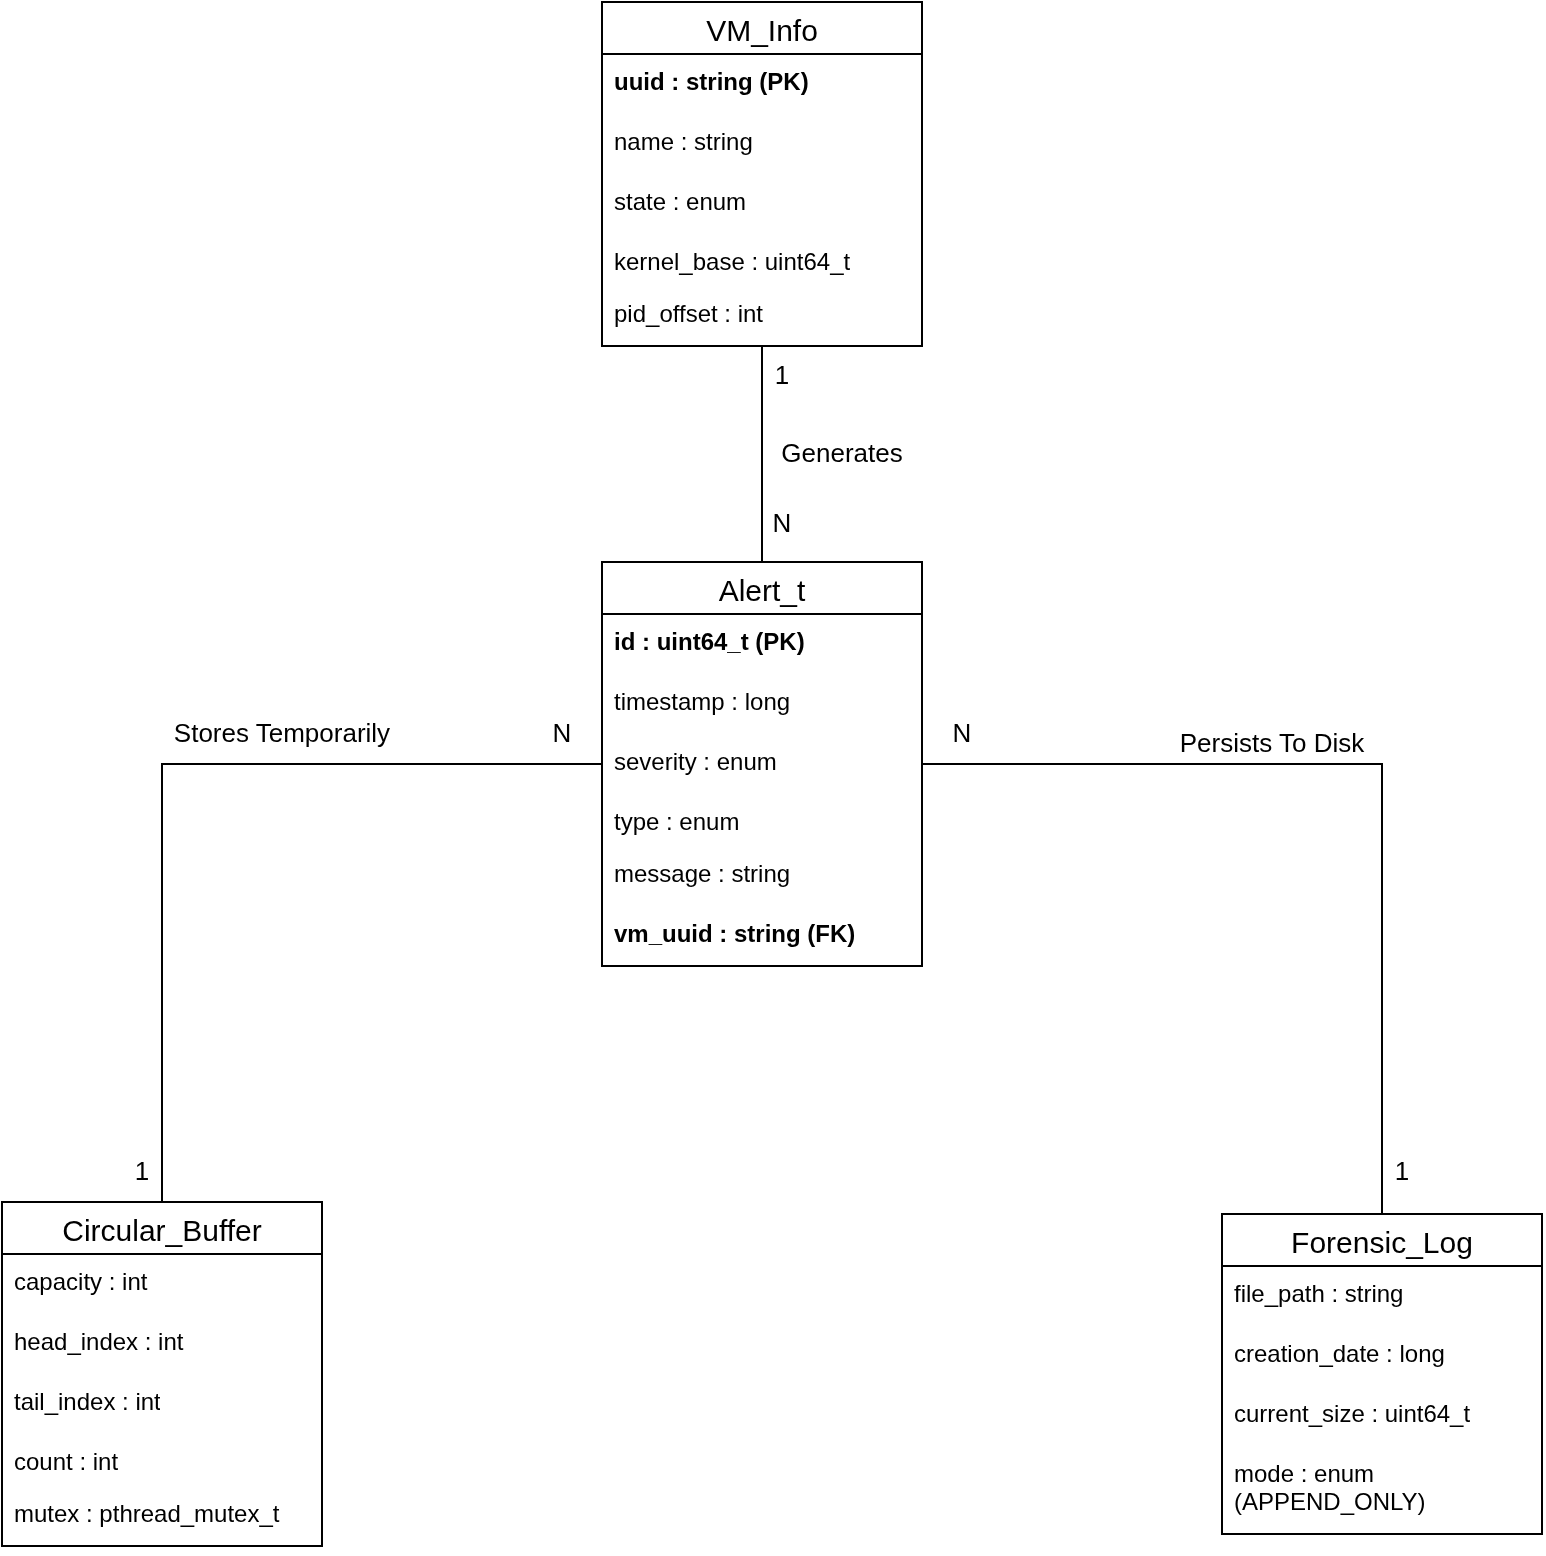

The diagram above was exported from draw.io. Its source (the exported page's mxGraphModel, read from the mxfile embedded in the PNG):
<mxGraphModel dx="1634" dy="448" grid="1" gridSize="10" guides="1" tooltips="1" connect="1" arrows="1" fold="1" page="1" pageScale="1" pageWidth="827" pageHeight="1169" math="0" shadow="0">
  <root>
    <mxCell id="0" />
    <mxCell id="1" parent="0" />
    <mxCell id="wnXUSghG18Iy2w7zeGIh-9" parent="1" style="swimlane;fontStyle=0;childLayout=stackLayout;horizontal=1;startSize=26;horizontalStack=0;resizeParent=1;resizeParentMax=0;resizeLast=0;collapsible=1;marginBottom=0;align=center;fontSize=15;" value="VM_Info" vertex="1">
      <mxGeometry height="172" width="160" x="190" y="420" as="geometry" />
    </mxCell>
    <mxCell id="wnXUSghG18Iy2w7zeGIh-10" parent="wnXUSghG18Iy2w7zeGIh-9" style="text;strokeColor=none;fillColor=none;spacingLeft=4;spacingRight=4;overflow=hidden;rotatable=0;points=[[0,0.5],[1,0.5]];portConstraint=eastwest;fontSize=12;whiteSpace=wrap;html=1;" value="&lt;b&gt;uuid : string (PK)&lt;/b&gt;" vertex="1">
      <mxGeometry height="30" width="160" y="26" as="geometry" />
    </mxCell>
    <mxCell id="wnXUSghG18Iy2w7zeGIh-11" parent="wnXUSghG18Iy2w7zeGIh-9" style="text;strokeColor=none;fillColor=none;spacingLeft=4;spacingRight=4;overflow=hidden;rotatable=0;points=[[0,0.5],[1,0.5]];portConstraint=eastwest;fontSize=12;whiteSpace=wrap;html=1;" value="name : string" vertex="1">
      <mxGeometry height="30" width="160" y="56" as="geometry" />
    </mxCell>
    <mxCell id="wnXUSghG18Iy2w7zeGIh-12" parent="wnXUSghG18Iy2w7zeGIh-9" style="text;strokeColor=none;fillColor=none;spacingLeft=4;spacingRight=4;overflow=hidden;rotatable=0;points=[[0,0.5],[1,0.5]];portConstraint=eastwest;fontSize=12;whiteSpace=wrap;html=1;" value="state : enum&amp;nbsp;" vertex="1">
      <mxGeometry height="30" width="160" y="86" as="geometry" />
    </mxCell>
    <mxCell id="wnXUSghG18Iy2w7zeGIh-13" parent="wnXUSghG18Iy2w7zeGIh-9" style="text;strokeColor=none;fillColor=none;spacingLeft=4;spacingRight=4;overflow=hidden;rotatable=0;points=[[0,0.5],[1,0.5]];portConstraint=eastwest;fontSize=12;whiteSpace=wrap;html=1;" value="kernel_base : uint64_t" vertex="1">
      <mxGeometry height="26" width="160" y="116" as="geometry" />
    </mxCell>
    <mxCell id="wnXUSghG18Iy2w7zeGIh-14" parent="wnXUSghG18Iy2w7zeGIh-9" style="text;strokeColor=none;fillColor=none;spacingLeft=4;spacingRight=4;overflow=hidden;rotatable=0;points=[[0,0.5],[1,0.5]];portConstraint=eastwest;fontSize=12;whiteSpace=wrap;html=1;" value="pid_offset : int" vertex="1">
      <mxGeometry height="30" width="160" y="142" as="geometry" />
    </mxCell>
    <mxCell id="wnXUSghG18Iy2w7zeGIh-16" parent="1" style="swimlane;fontStyle=0;childLayout=stackLayout;horizontal=1;startSize=26;horizontalStack=0;resizeParent=1;resizeParentMax=0;resizeLast=0;collapsible=1;marginBottom=0;align=center;fontSize=15;" value="Alert_t" vertex="1">
      <mxGeometry height="202" width="160" x="190" y="700" as="geometry" />
    </mxCell>
    <mxCell id="wnXUSghG18Iy2w7zeGIh-17" parent="wnXUSghG18Iy2w7zeGIh-16" style="text;strokeColor=none;fillColor=none;spacingLeft=4;spacingRight=4;overflow=hidden;rotatable=0;points=[[0,0.5],[1,0.5]];portConstraint=eastwest;fontSize=12;whiteSpace=wrap;html=1;" value="&lt;b&gt;id : uint64_t (PK)&lt;/b&gt;" vertex="1">
      <mxGeometry height="30" width="160" y="26" as="geometry" />
    </mxCell>
    <mxCell id="wnXUSghG18Iy2w7zeGIh-18" parent="wnXUSghG18Iy2w7zeGIh-16" style="text;strokeColor=none;fillColor=none;spacingLeft=4;spacingRight=4;overflow=hidden;rotatable=0;points=[[0,0.5],[1,0.5]];portConstraint=eastwest;fontSize=12;whiteSpace=wrap;html=1;" value="timestamp : long" vertex="1">
      <mxGeometry height="30" width="160" y="56" as="geometry" />
    </mxCell>
    <mxCell id="wnXUSghG18Iy2w7zeGIh-19" parent="wnXUSghG18Iy2w7zeGIh-16" style="text;strokeColor=none;fillColor=none;spacingLeft=4;spacingRight=4;overflow=hidden;rotatable=0;points=[[0,0.5],[1,0.5]];portConstraint=eastwest;fontSize=12;whiteSpace=wrap;html=1;" value="severity : enum&amp;nbsp;" vertex="1">
      <mxGeometry height="30" width="160" y="86" as="geometry" />
    </mxCell>
    <mxCell id="wnXUSghG18Iy2w7zeGIh-20" parent="wnXUSghG18Iy2w7zeGIh-16" style="text;strokeColor=none;fillColor=none;spacingLeft=4;spacingRight=4;overflow=hidden;rotatable=0;points=[[0,0.5],[1,0.5]];portConstraint=eastwest;fontSize=12;whiteSpace=wrap;html=1;" value="type : enum&amp;nbsp;" vertex="1">
      <mxGeometry height="26" width="160" y="116" as="geometry" />
    </mxCell>
    <mxCell id="wnXUSghG18Iy2w7zeGIh-21" parent="wnXUSghG18Iy2w7zeGIh-16" style="text;strokeColor=none;fillColor=none;spacingLeft=4;spacingRight=4;overflow=hidden;rotatable=0;points=[[0,0.5],[1,0.5]];portConstraint=eastwest;fontSize=12;whiteSpace=wrap;html=1;" value="message : string" vertex="1">
      <mxGeometry height="30" width="160" y="142" as="geometry" />
    </mxCell>
    <mxCell id="wnXUSghG18Iy2w7zeGIh-22" parent="wnXUSghG18Iy2w7zeGIh-16" style="text;strokeColor=none;fillColor=none;spacingLeft=4;spacingRight=4;overflow=hidden;rotatable=0;points=[[0,0.5],[1,0.5]];portConstraint=eastwest;fontSize=12;whiteSpace=wrap;html=1;" value="&lt;b&gt;vm_uuid : string (FK)&lt;/b&gt;" vertex="1">
      <mxGeometry height="30" width="160" y="172" as="geometry" />
    </mxCell>
    <mxCell id="wnXUSghG18Iy2w7zeGIh-30" parent="1" style="swimlane;fontStyle=0;childLayout=stackLayout;horizontal=1;startSize=26;horizontalStack=0;resizeParent=1;resizeParentMax=0;resizeLast=0;collapsible=1;marginBottom=0;align=center;fontSize=15;" value="Circular_Buffer" vertex="1">
      <mxGeometry height="172" width="160" x="-110" y="1020" as="geometry" />
    </mxCell>
    <mxCell id="wnXUSghG18Iy2w7zeGIh-31" parent="wnXUSghG18Iy2w7zeGIh-30" style="text;strokeColor=none;fillColor=none;spacingLeft=4;spacingRight=4;overflow=hidden;rotatable=0;points=[[0,0.5],[1,0.5]];portConstraint=eastwest;fontSize=12;whiteSpace=wrap;html=1;" value="capacity : int" vertex="1">
      <mxGeometry height="30" width="160" y="26" as="geometry" />
    </mxCell>
    <mxCell id="wnXUSghG18Iy2w7zeGIh-32" parent="wnXUSghG18Iy2w7zeGIh-30" style="text;strokeColor=none;fillColor=none;spacingLeft=4;spacingRight=4;overflow=hidden;rotatable=0;points=[[0,0.5],[1,0.5]];portConstraint=eastwest;fontSize=12;whiteSpace=wrap;html=1;" value="head_index : int" vertex="1">
      <mxGeometry height="30" width="160" y="56" as="geometry" />
    </mxCell>
    <mxCell id="wnXUSghG18Iy2w7zeGIh-33" parent="wnXUSghG18Iy2w7zeGIh-30" style="text;strokeColor=none;fillColor=none;spacingLeft=4;spacingRight=4;overflow=hidden;rotatable=0;points=[[0,0.5],[1,0.5]];portConstraint=eastwest;fontSize=12;whiteSpace=wrap;html=1;" value="tail_index : int" vertex="1">
      <mxGeometry height="30" width="160" y="86" as="geometry" />
    </mxCell>
    <mxCell id="wnXUSghG18Iy2w7zeGIh-34" parent="wnXUSghG18Iy2w7zeGIh-30" style="text;strokeColor=none;fillColor=none;spacingLeft=4;spacingRight=4;overflow=hidden;rotatable=0;points=[[0,0.5],[1,0.5]];portConstraint=eastwest;fontSize=12;whiteSpace=wrap;html=1;" value="count : int" vertex="1">
      <mxGeometry height="26" width="160" y="116" as="geometry" />
    </mxCell>
    <mxCell id="wnXUSghG18Iy2w7zeGIh-35" parent="wnXUSghG18Iy2w7zeGIh-30" style="text;strokeColor=none;fillColor=none;spacingLeft=4;spacingRight=4;overflow=hidden;rotatable=0;points=[[0,0.5],[1,0.5]];portConstraint=eastwest;fontSize=12;whiteSpace=wrap;html=1;" value="mutex : pthread_mutex_t" vertex="1">
      <mxGeometry height="30" width="160" y="142" as="geometry" />
    </mxCell>
    <mxCell id="wnXUSghG18Iy2w7zeGIh-37" parent="1" style="swimlane;fontStyle=0;childLayout=stackLayout;horizontal=1;startSize=26;horizontalStack=0;resizeParent=1;resizeParentMax=0;resizeLast=0;collapsible=1;marginBottom=0;align=center;fontSize=15;" value="Forensic_Log" vertex="1">
      <mxGeometry height="160" width="160" x="500" y="1026" as="geometry" />
    </mxCell>
    <mxCell id="wnXUSghG18Iy2w7zeGIh-38" parent="wnXUSghG18Iy2w7zeGIh-37" style="text;strokeColor=none;fillColor=none;spacingLeft=4;spacingRight=4;overflow=hidden;rotatable=0;points=[[0,0.5],[1,0.5]];portConstraint=eastwest;fontSize=12;whiteSpace=wrap;html=1;" value="file_path : string" vertex="1">
      <mxGeometry height="30" width="160" y="26" as="geometry" />
    </mxCell>
    <mxCell id="wnXUSghG18Iy2w7zeGIh-39" parent="wnXUSghG18Iy2w7zeGIh-37" style="text;strokeColor=none;fillColor=none;spacingLeft=4;spacingRight=4;overflow=hidden;rotatable=0;points=[[0,0.5],[1,0.5]];portConstraint=eastwest;fontSize=12;whiteSpace=wrap;html=1;" value="creation_date : long" vertex="1">
      <mxGeometry height="30" width="160" y="56" as="geometry" />
    </mxCell>
    <mxCell id="wnXUSghG18Iy2w7zeGIh-40" parent="wnXUSghG18Iy2w7zeGIh-37" style="text;strokeColor=none;fillColor=none;spacingLeft=4;spacingRight=4;overflow=hidden;rotatable=0;points=[[0,0.5],[1,0.5]];portConstraint=eastwest;fontSize=12;whiteSpace=wrap;html=1;" value="current_size : uint64_t" vertex="1">
      <mxGeometry height="30" width="160" y="86" as="geometry" />
    </mxCell>
    <mxCell id="wnXUSghG18Iy2w7zeGIh-41" parent="wnXUSghG18Iy2w7zeGIh-37" style="text;strokeColor=none;fillColor=none;spacingLeft=4;spacingRight=4;overflow=hidden;rotatable=0;points=[[0,0.5],[1,0.5]];portConstraint=eastwest;fontSize=12;whiteSpace=wrap;html=1;" value="mode : enum (APPEND_ONLY)" vertex="1">
      <mxGeometry height="44" width="160" y="116" as="geometry" />
    </mxCell>
    <mxCell id="wnXUSghG18Iy2w7zeGIh-43" edge="1" parent="1" source="wnXUSghG18Iy2w7zeGIh-9" style="endArrow=none;html=1;rounded=0;exitX=0.5;exitY=1;exitDx=0;exitDy=0;entryX=0.5;entryY=0;entryDx=0;entryDy=0;" target="wnXUSghG18Iy2w7zeGIh-16" value="">
      <mxGeometry relative="1" as="geometry">
        <mxPoint x="320" y="690" as="sourcePoint" />
        <mxPoint x="480" y="690" as="targetPoint" />
      </mxGeometry>
    </mxCell>
    <mxCell id="wnXUSghG18Iy2w7zeGIh-44" parent="1" style="text;html=1;whiteSpace=wrap;strokeColor=none;fillColor=none;align=center;verticalAlign=middle;rounded=0;fontSize=13;" value="1" vertex="1">
      <mxGeometry height="12" width="20" x="270" y="600" as="geometry" />
    </mxCell>
    <mxCell id="wnXUSghG18Iy2w7zeGIh-45" parent="1" style="text;html=1;whiteSpace=wrap;strokeColor=none;fillColor=none;align=center;verticalAlign=middle;rounded=0;fontSize=13;" value="N" vertex="1">
      <mxGeometry height="20" width="20" x="270" y="670" as="geometry" />
    </mxCell>
    <mxCell id="wnXUSghG18Iy2w7zeGIh-46" parent="1" style="text;html=1;whiteSpace=wrap;strokeColor=none;fillColor=none;align=center;verticalAlign=middle;rounded=0;" value="&lt;font style=&quot;font-size: 13px;&quot;&gt;Generates&lt;/font&gt;" vertex="1">
      <mxGeometry height="30" width="60" x="280" y="630" as="geometry" />
    </mxCell>
    <mxCell id="wnXUSghG18Iy2w7zeGIh-47" parent="1" style="text;html=1;whiteSpace=wrap;strokeColor=none;fillColor=none;align=center;verticalAlign=middle;rounded=0;" value="&lt;font style=&quot;font-size: 13px;&quot;&gt;Stores Temporarily&lt;/font&gt;" vertex="1">
      <mxGeometry height="30" width="120" x="-30" y="770" as="geometry" />
    </mxCell>
    <mxCell id="wnXUSghG18Iy2w7zeGIh-49" parent="1" style="text;html=1;whiteSpace=wrap;strokeColor=none;fillColor=none;align=center;verticalAlign=middle;rounded=0;fontSize=13;" value="1" vertex="1">
      <mxGeometry height="12" width="20" x="-50" y="998" as="geometry" />
    </mxCell>
    <mxCell id="wnXUSghG18Iy2w7zeGIh-50" parent="1" style="text;html=1;whiteSpace=wrap;strokeColor=none;fillColor=none;align=center;verticalAlign=middle;rounded=0;fontSize=13;" value="N" vertex="1">
      <mxGeometry height="20" width="20" x="160" y="775" as="geometry" />
    </mxCell>
    <mxCell id="wnXUSghG18Iy2w7zeGIh-54" edge="1" parent="1" source="wnXUSghG18Iy2w7zeGIh-30" style="endArrow=none;html=1;rounded=0;exitX=0.5;exitY=0;exitDx=0;exitDy=0;entryX=0;entryY=0.5;entryDx=0;entryDy=0;edgeStyle=orthogonalEdgeStyle;" target="wnXUSghG18Iy2w7zeGIh-19" value="">
      <mxGeometry relative="1" as="geometry">
        <mxPoint x="70" y="910" as="sourcePoint" />
        <mxPoint x="230" y="910" as="targetPoint" />
      </mxGeometry>
    </mxCell>
    <mxCell id="wnXUSghG18Iy2w7zeGIh-57" parent="1" style="text;html=1;whiteSpace=wrap;strokeColor=none;fillColor=none;align=center;verticalAlign=middle;rounded=0;" value="&lt;font style=&quot;font-size: 13px;&quot;&gt;Persists To Disk&lt;/font&gt;" vertex="1">
      <mxGeometry height="30" width="110" x="470" y="775" as="geometry" />
    </mxCell>
    <mxCell id="wnXUSghG18Iy2w7zeGIh-59" edge="1" parent="1" source="wnXUSghG18Iy2w7zeGIh-19" style="endArrow=none;html=1;rounded=0;exitX=1;exitY=0.5;exitDx=0;exitDy=0;entryX=0.5;entryY=0;entryDx=0;entryDy=0;edgeStyle=orthogonalEdgeStyle;" target="wnXUSghG18Iy2w7zeGIh-37" value="">
      <mxGeometry relative="1" as="geometry">
        <mxPoint x="240" y="950" as="sourcePoint" />
        <mxPoint x="400" y="950" as="targetPoint" />
      </mxGeometry>
    </mxCell>
    <mxCell id="wnXUSghG18Iy2w7zeGIh-60" parent="1" style="text;html=1;whiteSpace=wrap;strokeColor=none;fillColor=none;align=center;verticalAlign=middle;rounded=0;fontSize=13;" value="N" vertex="1">
      <mxGeometry height="20" width="20" x="360" y="775" as="geometry" />
    </mxCell>
    <mxCell id="wnXUSghG18Iy2w7zeGIh-61" parent="1" style="text;html=1;whiteSpace=wrap;strokeColor=none;fillColor=none;align=center;verticalAlign=middle;rounded=0;fontSize=13;" value="1" vertex="1">
      <mxGeometry height="12" width="20" x="580" y="998" as="geometry" />
    </mxCell>
  </root>
</mxGraphModel>